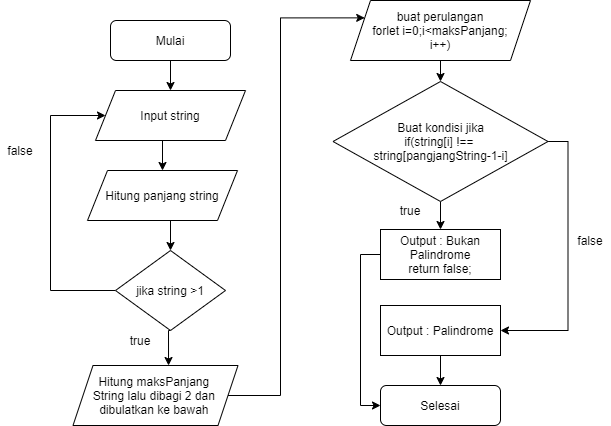

The diagram above was exported from draw.io. Its source (the exported page's mxGraphModel, read from the mxfile embedded in the PNG):
<mxGraphModel dx="868" dy="433" grid="1" gridSize="10" guides="1" tooltips="1" connect="1" arrows="1" fold="1" page="1" pageScale="1" pageWidth="1100" pageHeight="850" background="#ffffff" math="0" shadow="0">
  <root>
    <mxCell id="0" />
    <mxCell id="1" parent="0" />
    <mxCell id="8DdmkoGWY0xFZPeWVCaM-6" style="edgeStyle=orthogonalEdgeStyle;rounded=0;orthogonalLoop=1;jettySize=auto;html=1;exitX=0.5;exitY=1;exitDx=0;exitDy=0;entryX=0.5;entryY=0;entryDx=0;entryDy=0;" edge="1" parent="1" source="8DdmkoGWY0xFZPeWVCaM-1" target="8DdmkoGWY0xFZPeWVCaM-3">
      <mxGeometry relative="1" as="geometry" />
    </mxCell>
    <mxCell id="8DdmkoGWY0xFZPeWVCaM-1" value="Mulai" style="rounded=1;whiteSpace=wrap;html=1;" vertex="1" parent="1">
      <mxGeometry x="230" y="40" width="120" height="40" as="geometry" />
    </mxCell>
    <mxCell id="8DdmkoGWY0xFZPeWVCaM-2" value="Selesai" style="rounded=1;whiteSpace=wrap;html=1;" vertex="1" parent="1">
      <mxGeometry x="500" y="405" width="120" height="40" as="geometry" />
    </mxCell>
    <mxCell id="8DdmkoGWY0xFZPeWVCaM-27" style="edgeStyle=orthogonalEdgeStyle;rounded=0;orthogonalLoop=1;jettySize=auto;html=1;exitX=0.5;exitY=1;exitDx=0;exitDy=0;entryX=0.5;entryY=0;entryDx=0;entryDy=0;" edge="1" parent="1" source="8DdmkoGWY0xFZPeWVCaM-3" target="8DdmkoGWY0xFZPeWVCaM-4">
      <mxGeometry relative="1" as="geometry" />
    </mxCell>
    <mxCell id="8DdmkoGWY0xFZPeWVCaM-3" value="Input string" style="shape=parallelogram;perimeter=parallelogramPerimeter;whiteSpace=wrap;html=1;fixedSize=1;" vertex="1" parent="1">
      <mxGeometry x="215" y="110" width="150" height="50" as="geometry" />
    </mxCell>
    <mxCell id="8DdmkoGWY0xFZPeWVCaM-8" style="edgeStyle=orthogonalEdgeStyle;rounded=0;orthogonalLoop=1;jettySize=auto;html=1;exitX=0.5;exitY=1;exitDx=0;exitDy=0;entryX=0.5;entryY=0;entryDx=0;entryDy=0;" edge="1" parent="1" source="8DdmkoGWY0xFZPeWVCaM-4" target="8DdmkoGWY0xFZPeWVCaM-5">
      <mxGeometry relative="1" as="geometry" />
    </mxCell>
    <mxCell id="8DdmkoGWY0xFZPeWVCaM-4" value="Hitung panjang string" style="shape=parallelogram;perimeter=parallelogramPerimeter;whiteSpace=wrap;html=1;fixedSize=1;" vertex="1" parent="1">
      <mxGeometry x="207" y="190" width="150" height="50" as="geometry" />
    </mxCell>
    <mxCell id="8DdmkoGWY0xFZPeWVCaM-9" style="edgeStyle=orthogonalEdgeStyle;rounded=0;orthogonalLoop=1;jettySize=auto;html=1;entryX=0;entryY=0.5;entryDx=0;entryDy=0;exitX=0;exitY=0.5;exitDx=0;exitDy=0;" edge="1" parent="1" source="8DdmkoGWY0xFZPeWVCaM-5" target="8DdmkoGWY0xFZPeWVCaM-3">
      <mxGeometry relative="1" as="geometry">
        <Array as="points">
          <mxPoint x="170" y="310" />
          <mxPoint x="170" y="135" />
        </Array>
      </mxGeometry>
    </mxCell>
    <mxCell id="8DdmkoGWY0xFZPeWVCaM-11" style="edgeStyle=orthogonalEdgeStyle;rounded=0;orthogonalLoop=1;jettySize=auto;html=1;exitX=0.5;exitY=1;exitDx=0;exitDy=0;entryX=0.579;entryY=0;entryDx=0;entryDy=0;entryPerimeter=0;" edge="1" parent="1" source="8DdmkoGWY0xFZPeWVCaM-5" target="8DdmkoGWY0xFZPeWVCaM-10">
      <mxGeometry relative="1" as="geometry" />
    </mxCell>
    <mxCell id="8DdmkoGWY0xFZPeWVCaM-5" value="jika string &amp;gt;1" style="rhombus;whiteSpace=wrap;html=1;" vertex="1" parent="1">
      <mxGeometry x="235" y="270" width="110" height="80" as="geometry" />
    </mxCell>
    <mxCell id="8DdmkoGWY0xFZPeWVCaM-24" style="edgeStyle=orthogonalEdgeStyle;rounded=0;orthogonalLoop=1;jettySize=auto;html=1;exitX=1;exitY=0.5;exitDx=0;exitDy=0;entryX=0;entryY=0.25;entryDx=0;entryDy=0;" edge="1" parent="1" source="8DdmkoGWY0xFZPeWVCaM-10" target="8DdmkoGWY0xFZPeWVCaM-12">
      <mxGeometry relative="1" as="geometry">
        <Array as="points">
          <mxPoint x="400" y="415" />
          <mxPoint x="400" y="37" />
        </Array>
      </mxGeometry>
    </mxCell>
    <mxCell id="8DdmkoGWY0xFZPeWVCaM-10" value="Hitung maksPanjang &lt;br&gt;String&amp;nbsp;lalu dibagi 2 dan &lt;br&gt;dibulatkan ke bawah&amp;nbsp;" style="shape=parallelogram;perimeter=parallelogramPerimeter;whiteSpace=wrap;html=1;fixedSize=1;" vertex="1" parent="1">
      <mxGeometry x="192.5" y="385" width="165" height="60" as="geometry" />
    </mxCell>
    <mxCell id="8DdmkoGWY0xFZPeWVCaM-17" style="edgeStyle=orthogonalEdgeStyle;rounded=0;orthogonalLoop=1;jettySize=auto;html=1;exitX=0.5;exitY=1;exitDx=0;exitDy=0;entryX=0.5;entryY=0;entryDx=0;entryDy=0;" edge="1" parent="1" source="8DdmkoGWY0xFZPeWVCaM-12" target="8DdmkoGWY0xFZPeWVCaM-13">
      <mxGeometry relative="1" as="geometry" />
    </mxCell>
    <mxCell id="8DdmkoGWY0xFZPeWVCaM-12" value="buat perulangan&lt;br&gt;forlet i=0;i&amp;lt;maksPanjang;&lt;br&gt;i++)" style="shape=parallelogram;perimeter=parallelogramPerimeter;whiteSpace=wrap;html=1;fixedSize=1;" vertex="1" parent="1">
      <mxGeometry x="470" y="20" width="180" height="60" as="geometry" />
    </mxCell>
    <mxCell id="8DdmkoGWY0xFZPeWVCaM-19" style="edgeStyle=orthogonalEdgeStyle;rounded=0;orthogonalLoop=1;jettySize=auto;html=1;exitX=1;exitY=0.5;exitDx=0;exitDy=0;entryX=1;entryY=0.5;entryDx=0;entryDy=0;" edge="1" parent="1" source="8DdmkoGWY0xFZPeWVCaM-13" target="8DdmkoGWY0xFZPeWVCaM-15">
      <mxGeometry relative="1" as="geometry" />
    </mxCell>
    <mxCell id="8DdmkoGWY0xFZPeWVCaM-21" style="edgeStyle=orthogonalEdgeStyle;rounded=0;orthogonalLoop=1;jettySize=auto;html=1;exitX=0.5;exitY=1;exitDx=0;exitDy=0;entryX=0.5;entryY=0;entryDx=0;entryDy=0;" edge="1" parent="1" source="8DdmkoGWY0xFZPeWVCaM-13" target="8DdmkoGWY0xFZPeWVCaM-14">
      <mxGeometry relative="1" as="geometry" />
    </mxCell>
    <mxCell id="8DdmkoGWY0xFZPeWVCaM-13" value="Buat kondisi jika&lt;br&gt;if(string[i] !== &lt;br&gt;string[pangjangString-1-i]" style="rhombus;whiteSpace=wrap;html=1;" vertex="1" parent="1">
      <mxGeometry x="452.5" y="101" width="215" height="120" as="geometry" />
    </mxCell>
    <mxCell id="8DdmkoGWY0xFZPeWVCaM-22" style="edgeStyle=orthogonalEdgeStyle;rounded=0;orthogonalLoop=1;jettySize=auto;html=1;exitX=0;exitY=0.5;exitDx=0;exitDy=0;entryX=0;entryY=0.5;entryDx=0;entryDy=0;" edge="1" parent="1" source="8DdmkoGWY0xFZPeWVCaM-14" target="8DdmkoGWY0xFZPeWVCaM-2">
      <mxGeometry relative="1" as="geometry" />
    </mxCell>
    <mxCell id="8DdmkoGWY0xFZPeWVCaM-14" value="Output : Bukan Palindrome&lt;br&gt;return false;" style="rounded=0;whiteSpace=wrap;html=1;" vertex="1" parent="1">
      <mxGeometry x="500" y="249" width="120" height="50" as="geometry" />
    </mxCell>
    <mxCell id="8DdmkoGWY0xFZPeWVCaM-26" style="edgeStyle=orthogonalEdgeStyle;rounded=0;orthogonalLoop=1;jettySize=auto;html=1;exitX=0.5;exitY=1;exitDx=0;exitDy=0;entryX=0.5;entryY=0;entryDx=0;entryDy=0;" edge="1" parent="1" source="8DdmkoGWY0xFZPeWVCaM-15" target="8DdmkoGWY0xFZPeWVCaM-2">
      <mxGeometry relative="1" as="geometry" />
    </mxCell>
    <mxCell id="8DdmkoGWY0xFZPeWVCaM-15" value="Output : Palindrome" style="rounded=0;whiteSpace=wrap;html=1;" vertex="1" parent="1">
      <mxGeometry x="500" y="325" width="120" height="50" as="geometry" />
    </mxCell>
    <mxCell id="8DdmkoGWY0xFZPeWVCaM-28" value="true" style="text;html=1;strokeColor=none;fillColor=none;align=center;verticalAlign=middle;whiteSpace=wrap;rounded=0;" vertex="1" parent="1">
      <mxGeometry x="240" y="350" width="40" height="20" as="geometry" />
    </mxCell>
    <mxCell id="8DdmkoGWY0xFZPeWVCaM-29" value="false" style="text;html=1;strokeColor=none;fillColor=none;align=center;verticalAlign=middle;whiteSpace=wrap;rounded=0;" vertex="1" parent="1">
      <mxGeometry x="120" y="160" width="40" height="20" as="geometry" />
    </mxCell>
    <mxCell id="8DdmkoGWY0xFZPeWVCaM-30" value="true" style="text;html=1;strokeColor=none;fillColor=none;align=center;verticalAlign=middle;whiteSpace=wrap;rounded=0;" vertex="1" parent="1">
      <mxGeometry x="510" y="220" width="40" height="20" as="geometry" />
    </mxCell>
    <mxCell id="8DdmkoGWY0xFZPeWVCaM-31" value="false" style="text;html=1;strokeColor=none;fillColor=none;align=center;verticalAlign=middle;whiteSpace=wrap;rounded=0;" vertex="1" parent="1">
      <mxGeometry x="690" y="250" width="40" height="20" as="geometry" />
    </mxCell>
  </root>
</mxGraphModel>